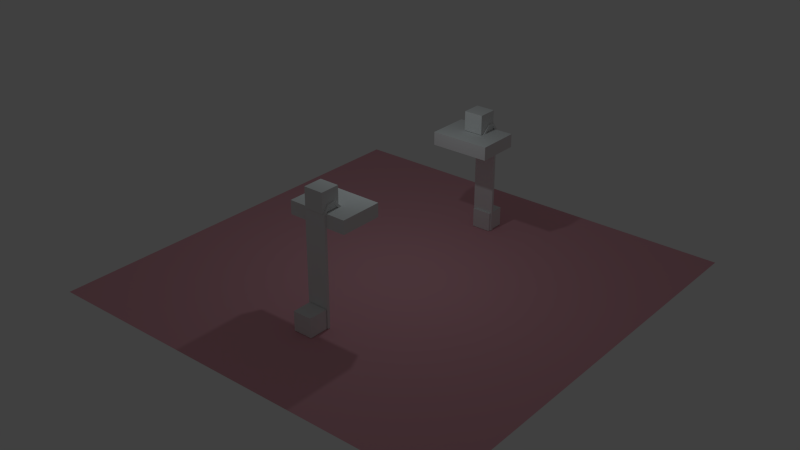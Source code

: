 # Source: client_new.blend  (saved by Blender 2.67.1; exported with 4.5.12 LTS)
import bpy
from mathutils import Matrix  # noqa: F401  (used for matrix-valued properties, if any)

bpy.ops.wm.read_factory_settings(use_empty=True)
scene = bpy.context.scene
scene.name = 'Scene'

# ---- collections
col_collection_1 = bpy.data.collections.new('Collection 1'); scene.collection.children.link(col_collection_1)
col_collection_2 = bpy.data.collections.new('Collection 2'); scene.collection.children.link(col_collection_2)
col_collection_2.hide_render = True
col_collection_2.hide_viewport = True
col_bridge = bpy.data.collections.new('Bridge')  # instanced only; not linked into the scene

# ---- materials (node trees are filled in below, after node groups)
mat_material_002 = bpy.data.materials.new('Material.002')
mat_material_002.alpha_threshold = 0.0
mat_material_002.use_transparent_shadow = False
mat_material_002.diffuse_color = (0.8, 0.3896, 0.451, 1.0)
mat_material_002.roughness = 0.5
mat_material_002.line_color = (0.0, 0.0, 0.0, 1.0)

# ---- material node trees

# ---- world
world_world = bpy.data.worlds.new('World'); scene.world = world_world
world_world.color = (0.05088, 0.05088, 0.05088)
world_world.use_sun_shadow = False
world_world.sun_shadow_jitter_overblur = 0.0
world_world.cycles.sampling_method = 'MANUAL'
world_world.cycles.sample_map_resolution = 256

# ---- lights
light_hemi = bpy.data.lights.new('Hemi', 'POINT')
light_hemi.color = (0.8378, 0.9744, 1.0)
light_hemi.transmission_factor = 0.0
light_hemi.energy = 144.0
light_hemi.shadow_buffer_clip_start = 0.5
light_hemi.shadow_soft_size = 0.1
light_hemi.shadow_maximum_resolution = 0.006
light_hemi.use_absolute_resolution = True
light_hemi.cycles.use_multiple_importance_sampling = False

# ---- meshes
me_cube_001 = bpy.data.meshes.new('Cube.001')
me_cube_001.from_pydata([(-0.4541, -0.4541, -0.4541), (-0.4541, 0.4541, -0.4541), (0.4541, 0.4541, -0.4541), (0.4541, -0.4541, -0.4541), (-0.4541, -0.4541, 0.4541), (-0.4541, 0.4541, 0.4541), (0.4541, 0.4541, 0.4541), (0.4541, -0.4541, 0.4541)], [], [(4, 5, 1, 0), (5, 6, 2, 1), (6, 7, 3, 2), (7, 4, 0, 3), (0, 1, 2, 3), (7, 6, 5, 4)])
me_cube_001.use_remesh_preserve_volume = False
me_cube_001.use_remesh_preserve_attributes = False
me_cube_001.use_mirror_vertex_groups = False
me_cube_001.update()
me_cube_000 = bpy.data.meshes.new('Cube.000')
me_cube_000.from_pydata([(-0.4541, -0.4541, -0.4541), (-0.4541, 0.4541, -0.4541), (0.4541, 0.4541, -0.4541), (0.4541, -0.4541, -0.4541), (-0.4541, -0.4541, 0.4541), (-0.4541, 0.4541, 0.4541), (0.4541, 0.4541, 0.4541), (0.4541, -0.4541, 0.4541)], [], [(4, 5, 1, 0), (5, 6, 2, 1), (6, 7, 3, 2), (7, 4, 0, 3), (0, 1, 2, 3), (7, 6, 5, 4)])
me_cube_000.use_remesh_preserve_volume = False
me_cube_000.use_remesh_preserve_attributes = False
me_cube_000.use_mirror_vertex_groups = False
me_cube_000.update()
me_cube_012 = bpy.data.meshes.new('Cube.012')
me_cube_012.from_pydata([(-0.4541, -0.4541, -0.4541), (-0.4541, 0.4541, -0.4541), (0.4541, 0.4541, -0.4541), (0.4541, -0.4541, -0.4541), (-0.4541, -0.4541, 0.4541), (-0.4541, 0.4541, 0.4541), (0.4541, 0.4541, 0.4541), (0.4541, -0.4541, 0.4541)], [], [(4, 5, 1, 0), (5, 6, 2, 1), (6, 7, 3, 2), (7, 4, 0, 3), (0, 1, 2, 3), (7, 6, 5, 4)])
me_cube_012.use_remesh_preserve_volume = False
me_cube_012.use_remesh_preserve_attributes = False
me_cube_012.use_mirror_vertex_groups = False
me_cube_012.update()
me_cube_011 = bpy.data.meshes.new('Cube.011')
me_cube_011.from_pydata([(-0.4541, -0.4541, -0.4541), (-0.4541, 0.4541, -0.4541), (0.4541, 0.4541, -0.4541), (0.4541, -0.4541, -0.4541), (-0.4541, -0.4541, 0.4541), (-0.4541, 0.4541, 0.4541), (0.4541, 0.4541, 0.4541), (0.4541, -0.4541, 0.4541)], [], [(4, 5, 1, 0), (5, 6, 2, 1), (6, 7, 3, 2), (7, 4, 0, 3), (0, 1, 2, 3), (7, 6, 5, 4)])
me_cube_011.use_remesh_preserve_volume = False
me_cube_011.use_remesh_preserve_attributes = False
me_cube_011.use_mirror_vertex_groups = False
me_cube_011.update()
me_cube_009 = bpy.data.meshes.new('Cube.009')
me_cube_009.from_pydata([(-0.3627, 0.9909, -4.828), (-0.3627, 1.117, -4.828), (0.3627, 1.117, -4.828), (0.3627, 0.9909, -4.828), (-0.3627, 0.9909, 0.2968), (-0.3627, 1.117, 0.2968), (0.3627, 1.117, 0.2968), (0.3627, 0.9909, 0.2968), (-0.3627, 0.8194, 0.5405), (-0.3627, 0.8829, 0.6495), (0.3627, 0.8829, 0.6495), (0.3627, 0.8194, 0.5405), (-0.3627, 0.5301, 0.5333), (-0.3627, 0.5042, 0.6568), (0.3627, 0.5042, 0.6568), (0.3627, 0.5301, 0.5333), (-0.3627, 0.1745, 0.1752), (-0.3627, 0.06164, 0.2316), (0.3627, 0.06164, 0.2316), (0.3627, 0.1745, 0.1752), (-1.0, -1.0, -0.3111), (-1.0, 1.0, -0.3111), (1.0, 1.0, -0.3111), (1.0, -1.0, -0.3111), (-1.0, -1.0, 0.3111), (-1.0, 1.0, 0.3111), (1.0, 1.0, 0.3111), (1.0, -1.0, 0.3111)], [], [(4, 5, 1, 0), (5, 6, 2, 1), (6, 7, 3, 2), (7, 4, 0, 3), (0, 1, 2, 3), (4, 7, 11, 8), (8, 11, 15, 12), (6, 5, 9, 10), (5, 4, 8, 9), (7, 6, 10, 11), (12, 15, 19, 16), (11, 10, 14, 15), (9, 8, 12, 13), (10, 9, 13, 14), (19, 18, 17, 16), (13, 12, 16, 17), (14, 13, 17, 18), (15, 14, 18, 19), (24, 25, 21, 20), (25, 26, 22, 21), (26, 27, 23, 22), (27, 24, 20, 23), (20, 21, 22, 23), (27, 26, 25, 24)])
me_cube_009.materials.append(None)
me_cube_009.use_remesh_preserve_volume = False
me_cube_009.use_remesh_preserve_attributes = False
me_cube_009.use_mirror_vertex_groups = False
me_cube_009.update()
me_plane_003 = bpy.data.meshes.new('Plane.003')
me_plane_003.from_pydata([(1.0, -1.0, 0.1714), (-1.0, -1.0, 0.1714), (1.0, 3.992, 0.4675), (-1.0, 3.992, 0.4675), (1.0, 2.479, 0.2338), (-1.0, 2.479, 0.2338), (1.0, 0.7082, -0.07792), (-1.0, 0.7082, -0.07792), (1.0, -3.26, 0.5922), (-1.0, -3.26, 0.5922)], [], [(5, 4, 2, 3), (7, 6, 4, 5), (1, 0, 6, 7), (0, 1, 9, 8)])
me_plane_003.use_remesh_preserve_volume = False
me_plane_003.use_remesh_preserve_attributes = False
me_plane_003.use_mirror_vertex_groups = False
me_plane_003.update()
me_cube_003 = bpy.data.meshes.new('Cube.003')
me_cube_003.from_pydata([(-1.4, -2.054, 2.122), (-1.4, -0.05399, 2.122), (1.4, -0.05399, 2.122), (1.4, -2.054, 2.122), (-1.4, -2.054, 2.744), (-1.4, -0.05399, 2.744), (1.4, -0.05399, 2.744), (1.4, -2.054, 2.744), (-0.5078, -0.06308, -2.395), (-0.5078, 0.06308, -2.395), (0.5078, 0.06308, -2.395), (0.5078, -0.06308, -2.395), (-0.5078, -0.06308, 2.73), (-0.5078, 0.06308, 2.73), (0.5078, 0.06308, 2.73), (0.5078, -0.06308, 2.73), (-0.5078, -0.2346, 2.974), (-0.5078, -0.171, 3.083), (0.5078, -0.171, 3.083), (0.5078, -0.2346, 2.974), (-0.5078, -0.5239, 2.967), (-0.5078, -0.5497, 3.09), (0.5078, -0.5497, 3.09), (0.5078, -0.5239, 2.967), (-0.5078, -0.8795, 2.608), (-0.5078, -0.9923, 2.665), (0.5078, -0.9923, 2.665), (0.5078, -0.8795, 2.608)], [], [(4, 5, 1, 0), (5, 6, 2, 1), (6, 7, 3, 2), (7, 4, 0, 3), (0, 1, 2, 3), (7, 6, 5, 4), (12, 13, 9, 8), (13, 14, 10, 9), (14, 15, 11, 10), (15, 12, 8, 11), (8, 9, 10, 11), (12, 15, 19, 16), (16, 19, 23, 20), (14, 13, 17, 18), (13, 12, 16, 17), (15, 14, 18, 19), (20, 23, 27, 24), (19, 18, 22, 23), (17, 16, 20, 21), (18, 17, 21, 22), (27, 26, 25, 24), (21, 20, 24, 25), (22, 21, 25, 26), (23, 22, 26, 27)])
me_cube_003.materials.append(None)
me_cube_003.use_remesh_preserve_volume = False
me_cube_003.use_remesh_preserve_attributes = False
me_cube_003.use_mirror_vertex_groups = False
me_cube_003.update()
me_plane_001 = bpy.data.meshes.new('Plane.001')
me_plane_001.from_pydata([(10.0, -10.0, 0.0), (-10.0, -10.0, 0.0), (10.0, 10.0, 0.0), (-10.0, 10.0, 0.0)], [], [(1, 0, 2, 3)])
me_plane_001.materials.append(mat_material_002)
me_plane_001.use_remesh_preserve_volume = False
me_plane_001.use_remesh_preserve_attributes = False
me_plane_001.use_mirror_vertex_groups = False
me_plane_001.update()
me_cube = bpy.data.meshes.new('Cube')
me_cube.from_pydata([(-1.0, -1.0, -1.0), (-1.0, 1.0, -1.0), (1.0, 1.0, -1.0), (1.0, -1.0, -1.0), (-1.0, -1.0, 1.0), (-1.0, 1.0, 1.0), (1.0, 1.0, 1.0), (1.0, -1.0, 1.0)], [], [(4, 5, 1, 0), (5, 6, 2, 1), (6, 7, 3, 2), (7, 4, 0, 3), (0, 1, 2, 3), (7, 6, 5, 4)])
me_cube.use_remesh_preserve_volume = False
me_cube.use_remesh_preserve_attributes = False
me_cube.use_mirror_vertex_groups = False
me_cube.update()

# ---- objects
ob_top_001 = bpy.data.objects.new('Top.001', me_cube_001)
ob_base_001 = bpy.data.objects.new('Base.001', me_cube_000)
ob_base = bpy.data.objects.new('Base', me_cube_012)
ob_top = bpy.data.objects.new('Top', me_cube_011)
ob_cube_002 = bpy.data.objects.new('Cube.002', me_cube_009)
ob_empty = bpy.data.objects.new('Empty', None)
ob_plane_001 = bpy.data.objects.new('Plane.001', me_plane_003)
ob_cube = bpy.data.objects.new('Cube', me_cube_003)
ob_hemi = bpy.data.objects.new('Hemi', light_hemi)
ob_plane = bpy.data.objects.new('Plane', me_plane_001)
ob_bridge = bpy.data.objects.new('Bridge', None)
ob_player = bpy.data.objects.new('Player', me_cube)

# ---- transforms, parenting, visibility, modifiers, constraints
ob_top_001.location = (1.697e-08, 5.537, 5.637)
ob_top_001.rotation_euler = (0.0, -0.0, 3.142)
ob_top_001.lineart.crease_threshold = 0.0
ob_base_001.location = (8.487e-08, 6.425, 0.4739)
ob_base_001.rotation_euler = (0.0, -0.0, 3.142)
ob_base_001.lineart.crease_threshold = 0.0
ob_base.location = (5.577e-08, -5.599, 0.4739)
ob_base.lineart.crease_threshold = 0.0
ob_top.location = (4.607e-08, -4.712, 5.637)
ob_top.lineart.crease_threshold = 0.0
ob_cube_002.location = (4.607e-08, -4.009, 4.851)
ob_cube_002.rotation_euler = (0.0, -0.0, 3.142)
ob_cube_002.scale = (1.4, 1.0, 1.0)
ob_cube_002.lineart.crease_threshold = 0.0
ob_empty.location = (0.0, 0.0, 9.914)
ob_empty.empty_image_offset = (0.0, 0.0)
ob_empty.lineart.crease_threshold = 0.0
ob_plane_001.location = (0.001231, 0.02025, 4.587)
ob_plane_001.hide_render = True
ob_plane_001.lineart.crease_threshold = 0.0
ob_cube.location = (0.0, 6.141, 2.418)
ob_cube.lineart.crease_threshold = 0.0
ob_hemi.location = (0.0, 0.0, 9.537)
ob_hemi.lineart.crease_threshold = 0.0
ob_plane.location = (0.0, 0.0, 0.0)
ob_plane.lineart.crease_threshold = 0.0
ob_bridge.location = (0.9519, 2.171, 4.587)
ob_bridge.rotation_euler = (0.0, -0.0, 1.571)
ob_bridge.scale = (0.211, 0.2254, 0.2254)
ob_bridge.empty_image_offset = (0.0, 0.0)
ob_bridge.show_instancer_for_render = False
ob_bridge.instance_type = 'COLLECTION'
ob_bridge.lineart.crease_threshold = 0.0
ob_player.location = (-1.545, 0.6913, 1.155)
ob_player.lineart.crease_threshold = 0.0
ob_bridge.instance_collection = col_bridge

# ---- collection membership
col_collection_1.objects.link(ob_top_001)
col_collection_1.objects.link(ob_base_001)
col_collection_1.objects.link(ob_base)
col_collection_1.objects.link(ob_top)
col_collection_1.objects.link(ob_cube_002)
col_collection_1.objects.link(ob_empty)
col_collection_1.objects.link(ob_plane_001)
col_collection_1.objects.link(ob_cube)
col_collection_1.objects.link(ob_hemi)
col_collection_1.objects.link(ob_plane)
col_collection_1.objects.link(ob_bridge)
col_collection_2.objects.link(ob_player)

# ---- scene / render settings (as saved in the file)
scene.frame_start = 1; scene.frame_end = 250; scene.frame_set(119)
scene.render.engine = 'BLENDER_EEVEE_NEXT'
scene.render.image_settings.color_mode = 'RGB'
scene.render.image_settings.compression = 90
scene.render.resolution_percentage = 50
scene.render.dither_intensity = 0.0
scene.cycles.use_denoising = False
scene.cycles.samples = 10
scene.cycles.sampling_pattern = 'TABULATED_SOBOL'
scene.cycles.light_sampling_threshold = 0.0
scene.cycles.use_adaptive_sampling = False
scene.cycles.use_light_tree = False
scene.cycles.blur_glossy = 0.0
scene.cycles.volume_bounces = 1
scene.cycles.pixel_filter_type = 'GAUSSIAN'
scene.cycles.sample_clamp_indirect = 0.0
scene.view_settings.view_transform = 'Standard'
bpy.context.view_layer.update()

# ---- added for rendering (the .blend has no active camera): camera
cam_auto = bpy.data.cameras.new('AutoCamera')
cam_auto.lens = 50.0
cam_auto.sensor_width = 36.0
cam_auto.clip_end = 1000.0
ob_auto_camera = bpy.data.objects.new('AutoCamera', cam_auto)
scene.collection.objects.link(ob_auto_camera)
ob_auto_camera.location = (26.9792, -32.3751, 24.129)
ob_auto_camera.rotation_euler = (1.09748, -7.21219e-08, 0.694738)
scene.camera = ob_auto_camera
bpy.context.view_layer.update()
